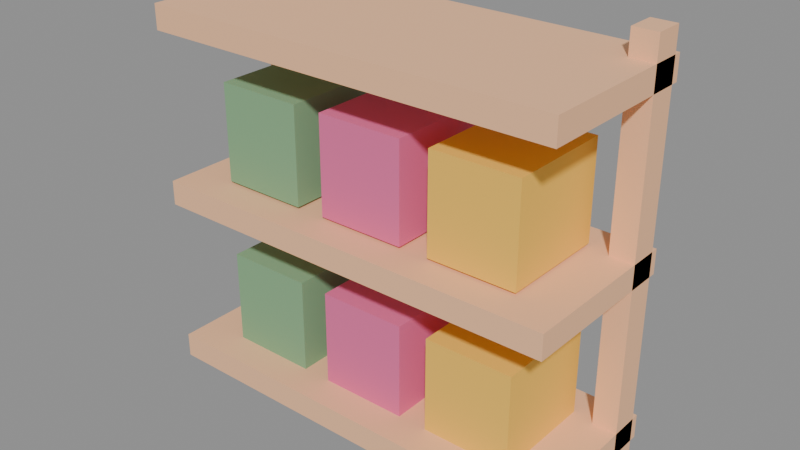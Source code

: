 # Source: source.blend  (saved by Blender 5.2.45; exported with 4.5.12 LTS)
import bpy
from mathutils import Matrix  # noqa: F401  (used for matrix-valued properties, if any)

bpy.ops.wm.read_factory_settings(use_empty=True)
scene = bpy.context.scene
scene.name = 'Scene'

# ---- images (referenced by path relative to the original .blend; pixels are not part of the script)
import os
ASSET_DIR = os.environ.get("B2B_ASSET_DIR", "")  # directory of the original .blend (textures are referenced by path, not embedded)
HERE = os.path.dirname(os.path.abspath(__file__))  # packed textures are extracted next to this script under _unpacked/

def load_image(name, relpath, width, height, colorspace="sRGB"):
    """Load a texture the original file referenced (path relative to the .blend, or extracted next to this script)."""
    p = next((c for c in (os.path.join(HERE, relpath), os.path.join(ASSET_DIR, relpath)) if relpath and os.path.exists(c)), "")
    if p:
        img = bpy.data.images.load(p, check_existing=True)
        img.name = name
    else:  # same state as the original file: an image datablock whose file is absent (Cycles renders it pink)
        img = bpy.data.images.new(name, width, height)
        img.source = "FILE"
        img.filepath = "//" + (relpath or name)
    img.colorspace_settings.name = colorspace
    return img
img_palette_png = load_image('palette.png', '_unpacked/palette.cadebe72.png', 2508, 2508, 'sRGB')

# ---- materials (node trees are filled in below, after node groups)
mat_sharedpalette_v001 = bpy.data.materials.new('SharedPalette_v001')

# ---- material node trees
mat_sharedpalette_v001.use_nodes = True; mat_sharedpalette_v001.node_tree.nodes.clear()
_N = mat_sharedpalette_v001.node_tree.nodes; _L = mat_sharedpalette_v001.node_tree.links
n0 = _N.new('ShaderNodeBsdfPrincipled'); n0.name = 'Principled BSDF'; n0.location = (-200, 100)
n0.inputs[2].default_value = 0.8
n0.inputs[10].default_value = 0.005
n1 = _N.new('ShaderNodeOutputMaterial'); n1.name = 'Material Output'; n1.location = (200, 100)
n2 = _N.new('ShaderNodeTexImage'); n2.name = 'Image Texture'; n2.location = (0, 0)
n2.image = img_palette_png
n2.interpolation = 'Closest'
_L.new(n0.outputs[0], n1.inputs[0])
_L.new(n2.outputs[0], n0.inputs[0])
n1.is_active_output = True

# ---- meshes
me_cube = bpy.data.meshes.new('Cube')
me_cube.from_pydata([(-0.425, -0.175, -0.025), (-0.425, -0.175, 0.025), (-0.425, 0.175, -0.025), (-0.425, 0.175, 0.025), (0.425, -0.175, -0.025), (0.425, -0.175, 0.025), (0.425, 0.175, -0.025), (0.425, 0.175, 0.025)], [], [(0, 1, 3, 2), (2, 3, 7, 6), (6, 7, 5, 4), (4, 5, 1, 0), (2, 6, 4, 0), (7, 3, 1, 5)])
_uv = me_cube.uv_layers.new(name='UVMap')
_uv.uv.foreach_set('vector', [0.1094, 0.8906, 0.1094, 0.8906, 0.1094, 0.8906, 0.1094, 0.8906, 0.1094, 0.8906, 0.1094, 0.8906, 0.1094, 0.8906, 0.1094, 0.8906, 0.1094, 0.8906, 0.1094, 0.8906, 0.1094, 0.8906, 0.1094, 0.8906, 0.1094, 0.8906, 0.1094, 0.8906, 0.1094, 0.8906, 0.1094, 0.8906, 0.1094, 0.8906, 0.1094, 0.8906, 0.1094, 0.8906, 0.1094, 0.8906, 0.1094, 0.8906, 0.1094, 0.8906, 0.1094, 0.8906, 0.1094, 0.8906])
me_cube.materials.append(mat_sharedpalette_v001)
me_cube.update()
me_cube_001 = bpy.data.meshes.new('Cube.001')
me_cube_001.from_pydata([(-0.425, -0.175, -0.025), (-0.425, -0.175, 0.025), (-0.425, 0.175, -0.025), (-0.425, 0.175, 0.025), (0.425, -0.175, -0.025), (0.425, -0.175, 0.025), (0.425, 0.175, -0.025), (0.425, 0.175, 0.025)], [], [(0, 1, 3, 2), (2, 3, 7, 6), (6, 7, 5, 4), (4, 5, 1, 0), (2, 6, 4, 0), (7, 3, 1, 5)])
_uv = me_cube_001.uv_layers.new(name='UVMap')
_uv.uv.foreach_set('vector', [0.1094, 0.8906, 0.1094, 0.8906, 0.1094, 0.8906, 0.1094, 0.8906, 0.1094, 0.8906, 0.1094, 0.8906, 0.1094, 0.8906, 0.1094, 0.8906, 0.1094, 0.8906, 0.1094, 0.8906, 0.1094, 0.8906, 0.1094, 0.8906, 0.1094, 0.8906, 0.1094, 0.8906, 0.1094, 0.8906, 0.1094, 0.8906, 0.1094, 0.8906, 0.1094, 0.8906, 0.1094, 0.8906, 0.1094, 0.8906, 0.1094, 0.8906, 0.1094, 0.8906, 0.1094, 0.8906, 0.1094, 0.8906])
me_cube_001.materials.append(mat_sharedpalette_v001)
me_cube_001.update()
me_cube_002 = bpy.data.meshes.new('Cube.002')
me_cube_002.from_pydata([(-0.425, -0.175, -0.025), (-0.425, -0.175, 0.025), (-0.425, 0.175, -0.025), (-0.425, 0.175, 0.025), (0.425, -0.175, -0.025), (0.425, -0.175, 0.025), (0.425, 0.175, -0.025), (0.425, 0.175, 0.025)], [], [(0, 1, 3, 2), (2, 3, 7, 6), (6, 7, 5, 4), (4, 5, 1, 0), (2, 6, 4, 0), (7, 3, 1, 5)])
_uv = me_cube_002.uv_layers.new(name='UVMap')
_uv.uv.foreach_set('vector', [0.1094, 0.8906, 0.1094, 0.8906, 0.1094, 0.8906, 0.1094, 0.8906, 0.1094, 0.8906, 0.1094, 0.8906, 0.1094, 0.8906, 0.1094, 0.8906, 0.1094, 0.8906, 0.1094, 0.8906, 0.1094, 0.8906, 0.1094, 0.8906, 0.1094, 0.8906, 0.1094, 0.8906, 0.1094, 0.8906, 0.1094, 0.8906, 0.1094, 0.8906, 0.1094, 0.8906, 0.1094, 0.8906, 0.1094, 0.8906, 0.1094, 0.8906, 0.1094, 0.8906, 0.1094, 0.8906, 0.1094, 0.8906])
me_cube_002.materials.append(mat_sharedpalette_v001)
me_cube_002.update()
me_cube_003 = bpy.data.meshes.new('Cube.003')
me_cube_003.from_pydata([(-0.025, -0.03, -0.425), (-0.025, -0.03, 0.425), (-0.025, 0.03, -0.425), (-0.025, 0.03, 0.425), (0.025, -0.03, -0.425), (0.025, -0.03, 0.425), (0.025, 0.03, -0.425), (0.025, 0.03, 0.425)], [], [(0, 1, 3, 2), (2, 3, 7, 6), (6, 7, 5, 4), (4, 5, 1, 0), (2, 6, 4, 0), (7, 3, 1, 5)])
_uv = me_cube_003.uv_layers.new(name='UVMap')
_uv.uv.foreach_set('vector', [0.1094, 0.8906, 0.1094, 0.8906, 0.1094, 0.8906, 0.1094, 0.8906, 0.1094, 0.8906, 0.1094, 0.8906, 0.1094, 0.8906, 0.1094, 0.8906, 0.1094, 0.8906, 0.1094, 0.8906, 0.1094, 0.8906, 0.1094, 0.8906, 0.1094, 0.8906, 0.1094, 0.8906, 0.1094, 0.8906, 0.1094, 0.8906, 0.1094, 0.8906, 0.1094, 0.8906, 0.1094, 0.8906, 0.1094, 0.8906, 0.1094, 0.8906, 0.1094, 0.8906, 0.1094, 0.8906, 0.1094, 0.8906])
me_cube_003.materials.append(mat_sharedpalette_v001)
me_cube_003.update()
me_cube_004 = bpy.data.meshes.new('Cube.004')
me_cube_004.from_pydata([(-0.025, -0.03, -0.425), (-0.025, -0.03, 0.425), (-0.025, 0.03, -0.425), (-0.025, 0.03, 0.425), (0.025, -0.03, -0.425), (0.025, -0.03, 0.425), (0.025, 0.03, -0.425), (0.025, 0.03, 0.425)], [], [(0, 1, 3, 2), (2, 3, 7, 6), (6, 7, 5, 4), (4, 5, 1, 0), (2, 6, 4, 0), (7, 3, 1, 5)])
_uv = me_cube_004.uv_layers.new(name='UVMap')
_uv.uv.foreach_set('vector', [0.1094, 0.8906, 0.1094, 0.8906, 0.1094, 0.8906, 0.1094, 0.8906, 0.1094, 0.8906, 0.1094, 0.8906, 0.1094, 0.8906, 0.1094, 0.8906, 0.1094, 0.8906, 0.1094, 0.8906, 0.1094, 0.8906, 0.1094, 0.8906, 0.1094, 0.8906, 0.1094, 0.8906, 0.1094, 0.8906, 0.1094, 0.8906, 0.1094, 0.8906, 0.1094, 0.8906, 0.1094, 0.8906, 0.1094, 0.8906, 0.1094, 0.8906, 0.1094, 0.8906, 0.1094, 0.8906, 0.1094, 0.8906])
me_cube_004.materials.append(mat_sharedpalette_v001)
me_cube_004.update()
me_cube_005 = bpy.data.meshes.new('Cube.005')
me_cube_005.from_pydata([(-0.09, -0.11, -0.1), (-0.09, -0.11, 0.1), (-0.09, 0.11, -0.1), (-0.09, 0.11, 0.1), (0.09, -0.11, -0.1), (0.09, -0.11, 0.1), (0.09, 0.11, -0.1), (0.09, 0.11, 0.1)], [], [(0, 1, 3, 2), (2, 3, 7, 6), (6, 7, 5, 4), (4, 5, 1, 0), (2, 6, 4, 0), (7, 3, 1, 5)])
_uv = me_cube_005.uv_layers.new(name='UVMap')
_uv.uv.foreach_set('vector', [0.3283, 0.7969, 0.3283, 0.7969, 0.3283, 0.7969, 0.3283, 0.7969, 0.3283, 0.7969, 0.3283, 0.7969, 0.3283, 0.7969, 0.3283, 0.7969, 0.3283, 0.7969, 0.3283, 0.7969, 0.3283, 0.7969, 0.3283, 0.7969, 0.3283, 0.7969, 0.3283, 0.7969, 0.3283, 0.7969, 0.3283, 0.7969, 0.3283, 0.7969, 0.3283, 0.7969, 0.3283, 0.7969, 0.3283, 0.7969, 0.3283, 0.7969, 0.3283, 0.7969, 0.3283, 0.7969, 0.3283, 0.7969])
me_cube_005.materials.append(mat_sharedpalette_v001)
me_cube_005.update()
me_cube_006 = bpy.data.meshes.new('Cube.006')
me_cube_006.from_pydata([(-0.09, -0.11, -0.1), (-0.09, -0.11, 0.1), (-0.09, 0.11, -0.1), (-0.09, 0.11, 0.1), (0.09, -0.11, -0.1), (0.09, -0.11, 0.1), (0.09, 0.11, -0.1), (0.09, 0.11, 0.1)], [], [(0, 1, 3, 2), (2, 3, 7, 6), (6, 7, 5, 4), (4, 5, 1, 0), (2, 6, 4, 0), (7, 3, 1, 5)])
_uv = me_cube_006.uv_layers.new(name='UVMap')
_uv.uv.foreach_set('vector', [0.3283, 0.9531, 0.3283, 0.9531, 0.3283, 0.9531, 0.3283, 0.9531, 0.3283, 0.9531, 0.3283, 0.9531, 0.3283, 0.9531, 0.3283, 0.9531, 0.3283, 0.9531, 0.3283, 0.9531, 0.3283, 0.9531, 0.3283, 0.9531, 0.3283, 0.9531, 0.3283, 0.9531, 0.3283, 0.9531, 0.3283, 0.9531, 0.3283, 0.9531, 0.3283, 0.9531, 0.3283, 0.9531, 0.3283, 0.9531, 0.3283, 0.9531, 0.3283, 0.9531, 0.3283, 0.9531, 0.3283, 0.9531])
me_cube_006.materials.append(mat_sharedpalette_v001)
me_cube_006.update()
me_cube_007 = bpy.data.meshes.new('Cube.007')
me_cube_007.from_pydata([(-0.09, -0.11, -0.1), (-0.09, -0.11, 0.1), (-0.09, 0.11, -0.1), (-0.09, 0.11, 0.1), (0.09, -0.11, -0.1), (0.09, -0.11, 0.1), (0.09, 0.11, -0.1), (0.09, 0.11, 0.1)], [], [(0, 1, 3, 2), (2, 3, 7, 6), (6, 7, 5, 4), (4, 5, 1, 0), (2, 6, 4, 0), (7, 3, 1, 5)])
_uv = me_cube_007.uv_layers.new(name='UVMap')
_uv.uv.foreach_set('vector', [0.3594, 0.8591, 0.3594, 0.8591, 0.3594, 0.8591, 0.3594, 0.8591, 0.3594, 0.8591, 0.3594, 0.8591, 0.3594, 0.8591, 0.3594, 0.8591, 0.3594, 0.8591, 0.3594, 0.8591, 0.3594, 0.8591, 0.3594, 0.8591, 0.3594, 0.8591, 0.3594, 0.8591, 0.3594, 0.8591, 0.3594, 0.8591, 0.3594, 0.8591, 0.3594, 0.8591, 0.3594, 0.8591, 0.3594, 0.8591, 0.3594, 0.8591, 0.3594, 0.8591, 0.3594, 0.8591, 0.3594, 0.8591])
me_cube_007.materials.append(mat_sharedpalette_v001)
me_cube_007.update()
me_cube_008 = bpy.data.meshes.new('Cube.008')
me_cube_008.from_pydata([(-0.09, -0.11, -0.1), (-0.09, -0.11, 0.1), (-0.09, 0.11, -0.1), (-0.09, 0.11, 0.1), (0.09, -0.11, -0.1), (0.09, -0.11, 0.1), (0.09, 0.11, -0.1), (0.09, 0.11, 0.1)], [], [(0, 1, 3, 2), (2, 3, 7, 6), (6, 7, 5, 4), (4, 5, 1, 0), (2, 6, 4, 0), (7, 3, 1, 5)])
_uv = me_cube_008.uv_layers.new(name='UVMap')
_uv.uv.foreach_set('vector', [0.3283, 0.7969, 0.3283, 0.7969, 0.3283, 0.7969, 0.3283, 0.7969, 0.3283, 0.7969, 0.3283, 0.7969, 0.3283, 0.7969, 0.3283, 0.7969, 0.3283, 0.7969, 0.3283, 0.7969, 0.3283, 0.7969, 0.3283, 0.7969, 0.3283, 0.7969, 0.3283, 0.7969, 0.3283, 0.7969, 0.3283, 0.7969, 0.3283, 0.7969, 0.3283, 0.7969, 0.3283, 0.7969, 0.3283, 0.7969, 0.3283, 0.7969, 0.3283, 0.7969, 0.3283, 0.7969, 0.3283, 0.7969])
me_cube_008.materials.append(mat_sharedpalette_v001)
me_cube_008.update()
me_cube_009 = bpy.data.meshes.new('Cube.009')
me_cube_009.from_pydata([(-0.09, -0.11, -0.1), (-0.09, -0.11, 0.1), (-0.09, 0.11, -0.1), (-0.09, 0.11, 0.1), (0.09, -0.11, -0.1), (0.09, -0.11, 0.1), (0.09, 0.11, -0.1), (0.09, 0.11, 0.1)], [], [(0, 1, 3, 2), (2, 3, 7, 6), (6, 7, 5, 4), (4, 5, 1, 0), (2, 6, 4, 0), (7, 3, 1, 5)])
_uv = me_cube_009.uv_layers.new(name='UVMap')
_uv.uv.foreach_set('vector', [0.3283, 0.9531, 0.3283, 0.9531, 0.3283, 0.9531, 0.3283, 0.9531, 0.3283, 0.9531, 0.3283, 0.9531, 0.3283, 0.9531, 0.3283, 0.9531, 0.3283, 0.9531, 0.3283, 0.9531, 0.3283, 0.9531, 0.3283, 0.9531, 0.3283, 0.9531, 0.3283, 0.9531, 0.3283, 0.9531, 0.3283, 0.9531, 0.3283, 0.9531, 0.3283, 0.9531, 0.3283, 0.9531, 0.3283, 0.9531, 0.3283, 0.9531, 0.3283, 0.9531, 0.3283, 0.9531, 0.3283, 0.9531])
me_cube_009.materials.append(mat_sharedpalette_v001)
me_cube_009.update()
me_cube_010 = bpy.data.meshes.new('Cube.010')
me_cube_010.from_pydata([(-0.09, -0.11, -0.1), (-0.09, -0.11, 0.1), (-0.09, 0.11, -0.1), (-0.09, 0.11, 0.1), (0.09, -0.11, -0.1), (0.09, -0.11, 0.1), (0.09, 0.11, -0.1), (0.09, 0.11, 0.1)], [], [(0, 1, 3, 2), (2, 3, 7, 6), (6, 7, 5, 4), (4, 5, 1, 0), (2, 6, 4, 0), (7, 3, 1, 5)])
_uv = me_cube_010.uv_layers.new(name='UVMap')
_uv.uv.foreach_set('vector', [0.3594, 0.8591, 0.3594, 0.8591, 0.3594, 0.8591, 0.3594, 0.8591, 0.3594, 0.8591, 0.3594, 0.8591, 0.3594, 0.8591, 0.3594, 0.8591, 0.3594, 0.8591, 0.3594, 0.8591, 0.3594, 0.8591, 0.3594, 0.8591, 0.3594, 0.8591, 0.3594, 0.8591, 0.3594, 0.8591, 0.3594, 0.8591, 0.3594, 0.8591, 0.3594, 0.8591, 0.3594, 0.8591, 0.3594, 0.8591, 0.3594, 0.8591, 0.3594, 0.8591, 0.3594, 0.8591, 0.3594, 0.8591])
me_cube_010.materials.append(mat_sharedpalette_v001)
me_cube_010.update()

# ---- objects
ob_retail_display_shelf = bpy.data.objects.new('Retail display shelf', me_cube)
ob_retail_display_shelf_001 = bpy.data.objects.new('Retail display shelf.001', me_cube_001)
ob_retail_display_shelf_002 = bpy.data.objects.new('Retail display shelf.002', me_cube_002)
ob_display_upright = bpy.data.objects.new('Display upright', me_cube_003)
ob_display_upright_001 = bpy.data.objects.new('Display upright.001', me_cube_004)
ob_display_package = bpy.data.objects.new('Display package', me_cube_005)
ob_display_package_001 = bpy.data.objects.new('Display package.001', me_cube_006)
ob_display_package_002 = bpy.data.objects.new('Display package.002', me_cube_007)
ob_display_package_003 = bpy.data.objects.new('Display package.003', me_cube_008)
ob_display_package_004 = bpy.data.objects.new('Display package.004', me_cube_009)
ob_display_package_005 = bpy.data.objects.new('Display package.005', me_cube_010)

# ---- transforms, parenting, visibility, modifiers, constraints
ob_retail_display_shelf.location = (0.0, 0.0, 0.08)
ob_retail_display_shelf_001.location = (0.0, 0.0, 0.43)
ob_retail_display_shelf_002.location = (0.0, 0.0, 0.78)
ob_display_upright.location = (-0.4, 0.13, 0.43)
ob_display_upright_001.location = (0.4, 0.13, 0.43)
ob_display_package.location = (-0.24, 0.0, 0.2)
ob_display_package_001.location = (0.0, 0.0, 0.2)
ob_display_package_002.location = (0.24, 0.0, 0.2)
ob_display_package_003.location = (-0.24, 0.0, 0.56)
ob_display_package_004.location = (0.0, 0.0, 0.56)
ob_display_package_005.location = (0.24, 0.0, 0.56)

# ---- collection membership
scene.collection.objects.link(ob_retail_display_shelf)
scene.collection.objects.link(ob_retail_display_shelf_001)
scene.collection.objects.link(ob_retail_display_shelf_002)
scene.collection.objects.link(ob_display_upright)
scene.collection.objects.link(ob_display_upright_001)
scene.collection.objects.link(ob_display_package)
scene.collection.objects.link(ob_display_package_001)
scene.collection.objects.link(ob_display_package_002)
scene.collection.objects.link(ob_display_package_003)
scene.collection.objects.link(ob_display_package_004)
scene.collection.objects.link(ob_display_package_005)

# ---- scene / render settings (as saved in the file)
scene.frame_start = 1; scene.frame_end = 250; scene.frame_set(1)
scene.render.engine = 'BLENDER_EEVEE_NEXT'
scene.render.bake_bias = 0.0
scene.render.bake_samples = 0
scene.render.compositor_device = 'GPU'
scene.eevee.use_volume_custom_range = False
scene.eevee.fast_gi_thickness_near = 0.1
scene.eevee.fast_gi_thickness_far = 0.0
scene.eevee.ray_tracing_options.screen_trace_thickness = 0.1
bpy.context.view_layer.update()

# ---- added for rendering (the .blend has no active camera and no usable light): camera, sun + grey world if the file has none
cam_auto = bpy.data.cameras.new('AutoCamera')
cam_auto.lens = 50.0
cam_auto.sensor_width = 36.0
cam_auto.clip_end = 1000.0
ob_auto_camera = bpy.data.objects.new('AutoCamera', cam_auto)
scene.collection.objects.link(ob_auto_camera)
ob_auto_camera.location = (1.15838, -1.39006, 1.3567)
ob_auto_camera.rotation_euler = (1.09748, -7.21219e-08, 0.694738)
scene.camera = ob_auto_camera
light_auto_sun = bpy.data.lights.new('AutoSun', 'SUN')
light_auto_sun.energy = 3.0
light_auto_sun.angle = 0.0523599
ob_auto_sun = bpy.data.objects.new('AutoSun', light_auto_sun)
scene.collection.objects.link(ob_auto_sun)
ob_auto_sun.rotation_euler = (0.872665, 0.174533, 0.523599)
if scene.world is None:
    world_auto = bpy.data.worlds.new('AutoWorld')
    world_auto.color = (0.3, 0.3, 0.3)
    scene.world = world_auto
bpy.context.view_layer.update()
